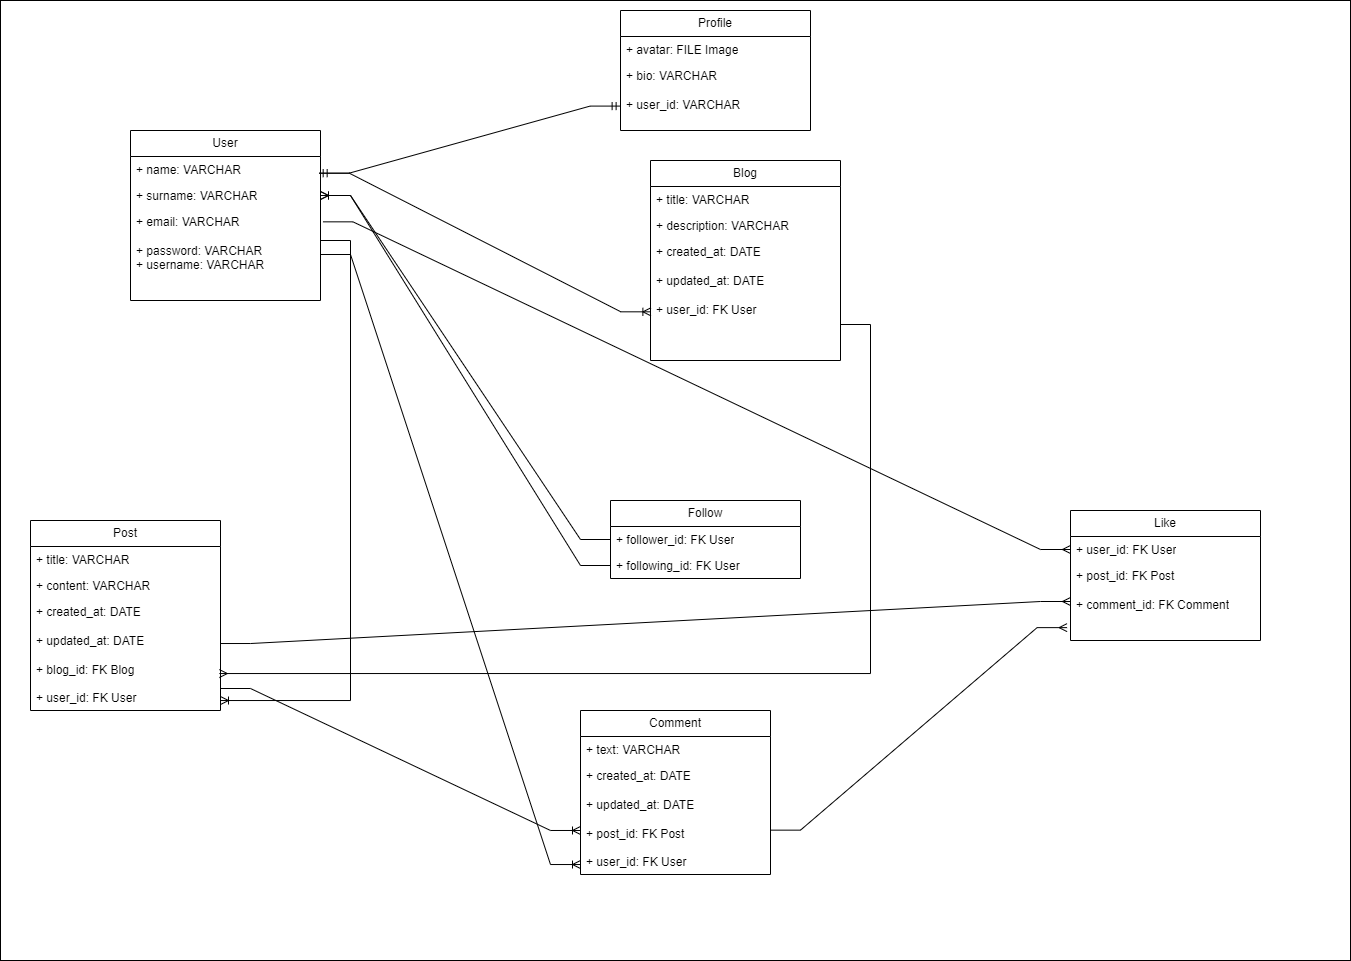

The diagram above was exported from draw.io. Its source (the exported page's mxGraphModel, read from the mxfile embedded in the PNG):
<mxGraphModel dx="1687" dy="1068" grid="1" gridSize="10" guides="1" tooltips="1" connect="1" arrows="1" fold="1" page="1" pageScale="1" pageWidth="3300" pageHeight="4681" math="0" shadow="0">
  <root>
    <mxCell id="0" />
    <mxCell id="1" parent="0" />
    <mxCell id="2A_7N4VbwpAMeUw7-L1_-46" value="" style="rounded=0;whiteSpace=wrap;html=1;" vertex="1" parent="1">
      <mxGeometry x="100" y="20" width="1350" height="960" as="geometry" />
    </mxCell>
    <mxCell id="2A_7N4VbwpAMeUw7-L1_-1" value="User" style="swimlane;fontStyle=0;childLayout=stackLayout;horizontal=1;startSize=26;fillColor=none;horizontalStack=0;resizeParent=1;resizeParentMax=0;resizeLast=0;collapsible=1;marginBottom=0;whiteSpace=wrap;html=1;" vertex="1" parent="1">
      <mxGeometry x="230" y="150" width="190" height="170" as="geometry" />
    </mxCell>
    <mxCell id="2A_7N4VbwpAMeUw7-L1_-2" value="+ name: VARCHAR" style="text;strokeColor=none;fillColor=none;align=left;verticalAlign=top;spacingLeft=4;spacingRight=4;overflow=hidden;rotatable=0;points=[[0,0.5],[1,0.5]];portConstraint=eastwest;whiteSpace=wrap;html=1;" vertex="1" parent="2A_7N4VbwpAMeUw7-L1_-1">
      <mxGeometry y="26" width="190" height="26" as="geometry" />
    </mxCell>
    <mxCell id="2A_7N4VbwpAMeUw7-L1_-3" value="+ surname: VARCHAR" style="text;strokeColor=none;fillColor=none;align=left;verticalAlign=top;spacingLeft=4;spacingRight=4;overflow=hidden;rotatable=0;points=[[0,0.5],[1,0.5]];portConstraint=eastwest;whiteSpace=wrap;html=1;" vertex="1" parent="2A_7N4VbwpAMeUw7-L1_-1">
      <mxGeometry y="52" width="190" height="26" as="geometry" />
    </mxCell>
    <mxCell id="2A_7N4VbwpAMeUw7-L1_-4" value="+ email: VARCHAR&lt;br&gt;&lt;br&gt;+ password: VARCHAR&lt;br&gt;+ username: VARCHAR" style="text;strokeColor=none;fillColor=none;align=left;verticalAlign=top;spacingLeft=4;spacingRight=4;overflow=hidden;rotatable=0;points=[[0,0.5],[1,0.5]];portConstraint=eastwest;whiteSpace=wrap;html=1;" vertex="1" parent="2A_7N4VbwpAMeUw7-L1_-1">
      <mxGeometry y="78" width="190" height="92" as="geometry" />
    </mxCell>
    <mxCell id="2A_7N4VbwpAMeUw7-L1_-5" value="Blog" style="swimlane;fontStyle=0;childLayout=stackLayout;horizontal=1;startSize=26;fillColor=none;horizontalStack=0;resizeParent=1;resizeParentMax=0;resizeLast=0;collapsible=1;marginBottom=0;whiteSpace=wrap;html=1;" vertex="1" parent="1">
      <mxGeometry x="750" y="180" width="190" height="200" as="geometry" />
    </mxCell>
    <mxCell id="2A_7N4VbwpAMeUw7-L1_-6" value="+ title: VARCHAR" style="text;strokeColor=none;fillColor=none;align=left;verticalAlign=top;spacingLeft=4;spacingRight=4;overflow=hidden;rotatable=0;points=[[0,0.5],[1,0.5]];portConstraint=eastwest;whiteSpace=wrap;html=1;" vertex="1" parent="2A_7N4VbwpAMeUw7-L1_-5">
      <mxGeometry y="26" width="190" height="26" as="geometry" />
    </mxCell>
    <mxCell id="2A_7N4VbwpAMeUw7-L1_-7" value="+ description: VARCHAR" style="text;strokeColor=none;fillColor=none;align=left;verticalAlign=top;spacingLeft=4;spacingRight=4;overflow=hidden;rotatable=0;points=[[0,0.5],[1,0.5]];portConstraint=eastwest;whiteSpace=wrap;html=1;" vertex="1" parent="2A_7N4VbwpAMeUw7-L1_-5">
      <mxGeometry y="52" width="190" height="26" as="geometry" />
    </mxCell>
    <mxCell id="2A_7N4VbwpAMeUw7-L1_-8" value="+ created_at: DATE&lt;br&gt;&lt;br&gt;+ updated_at: DATE&lt;br&gt;&lt;br&gt;+ user_id: FK User" style="text;strokeColor=none;fillColor=none;align=left;verticalAlign=top;spacingLeft=4;spacingRight=4;overflow=hidden;rotatable=0;points=[[0,0.5],[1,0.5]];portConstraint=eastwest;whiteSpace=wrap;html=1;" vertex="1" parent="2A_7N4VbwpAMeUw7-L1_-5">
      <mxGeometry y="78" width="190" height="122" as="geometry" />
    </mxCell>
    <mxCell id="2A_7N4VbwpAMeUw7-L1_-9" value="" style="edgeStyle=entityRelationEdgeStyle;fontSize=12;html=1;endArrow=ERoneToMany;rounded=0;exitX=0.994;exitY=0.643;exitDx=0;exitDy=0;exitPerimeter=0;entryX=0.002;entryY=0.601;entryDx=0;entryDy=0;entryPerimeter=0;" edge="1" parent="1" source="2A_7N4VbwpAMeUw7-L1_-2" target="2A_7N4VbwpAMeUw7-L1_-8">
      <mxGeometry width="100" height="100" relative="1" as="geometry">
        <mxPoint x="640" y="380" as="sourcePoint" />
        <mxPoint x="740" y="280" as="targetPoint" />
      </mxGeometry>
    </mxCell>
    <mxCell id="2A_7N4VbwpAMeUw7-L1_-10" value="Profile" style="swimlane;fontStyle=0;childLayout=stackLayout;horizontal=1;startSize=26;fillColor=none;horizontalStack=0;resizeParent=1;resizeParentMax=0;resizeLast=0;collapsible=1;marginBottom=0;whiteSpace=wrap;html=1;" vertex="1" parent="1">
      <mxGeometry x="720" y="30" width="190" height="120" as="geometry" />
    </mxCell>
    <mxCell id="2A_7N4VbwpAMeUw7-L1_-11" value="+ avatar: FILE Image" style="text;strokeColor=none;fillColor=none;align=left;verticalAlign=top;spacingLeft=4;spacingRight=4;overflow=hidden;rotatable=0;points=[[0,0.5],[1,0.5]];portConstraint=eastwest;whiteSpace=wrap;html=1;" vertex="1" parent="2A_7N4VbwpAMeUw7-L1_-10">
      <mxGeometry y="26" width="190" height="26" as="geometry" />
    </mxCell>
    <mxCell id="2A_7N4VbwpAMeUw7-L1_-12" value="+ bio: VARCHAR&lt;br&gt;&lt;br&gt;+ user_id: VARCHAR" style="text;strokeColor=none;fillColor=none;align=left;verticalAlign=top;spacingLeft=4;spacingRight=4;overflow=hidden;rotatable=0;points=[[0,0.5],[1,0.5]];portConstraint=eastwest;whiteSpace=wrap;html=1;" vertex="1" parent="2A_7N4VbwpAMeUw7-L1_-10">
      <mxGeometry y="52" width="190" height="68" as="geometry" />
    </mxCell>
    <mxCell id="2A_7N4VbwpAMeUw7-L1_-14" value="" style="edgeStyle=entityRelationEdgeStyle;fontSize=12;html=1;endArrow=ERmandOne;startArrow=ERmandOne;rounded=0;entryX=-0.002;entryY=0.641;entryDx=0;entryDy=0;entryPerimeter=0;exitX=0.993;exitY=0.641;exitDx=0;exitDy=0;exitPerimeter=0;" edge="1" parent="1" source="2A_7N4VbwpAMeUw7-L1_-2" target="2A_7N4VbwpAMeUw7-L1_-12">
      <mxGeometry width="100" height="100" relative="1" as="geometry">
        <mxPoint x="550" y="250" as="sourcePoint" />
        <mxPoint x="730" y="190" as="targetPoint" />
      </mxGeometry>
    </mxCell>
    <mxCell id="2A_7N4VbwpAMeUw7-L1_-15" value="Follow" style="swimlane;fontStyle=0;childLayout=stackLayout;horizontal=1;startSize=26;fillColor=none;horizontalStack=0;resizeParent=1;resizeParentMax=0;resizeLast=0;collapsible=1;marginBottom=0;whiteSpace=wrap;html=1;" vertex="1" parent="1">
      <mxGeometry x="710" y="520" width="190" height="78" as="geometry" />
    </mxCell>
    <mxCell id="2A_7N4VbwpAMeUw7-L1_-16" value="+ follower_id: FK User" style="text;strokeColor=none;fillColor=none;align=left;verticalAlign=top;spacingLeft=4;spacingRight=4;overflow=hidden;rotatable=0;points=[[0,0.5],[1,0.5]];portConstraint=eastwest;whiteSpace=wrap;html=1;" vertex="1" parent="2A_7N4VbwpAMeUw7-L1_-15">
      <mxGeometry y="26" width="190" height="26" as="geometry" />
    </mxCell>
    <mxCell id="2A_7N4VbwpAMeUw7-L1_-17" value="+ following_id: FK User" style="text;strokeColor=none;fillColor=none;align=left;verticalAlign=top;spacingLeft=4;spacingRight=4;overflow=hidden;rotatable=0;points=[[0,0.5],[1,0.5]];portConstraint=eastwest;whiteSpace=wrap;html=1;" vertex="1" parent="2A_7N4VbwpAMeUw7-L1_-15">
      <mxGeometry y="52" width="190" height="26" as="geometry" />
    </mxCell>
    <mxCell id="2A_7N4VbwpAMeUw7-L1_-20" value="" style="edgeStyle=entityRelationEdgeStyle;fontSize=12;html=1;endArrow=ERoneToMany;rounded=0;exitX=0;exitY=0.5;exitDx=0;exitDy=0;entryX=1;entryY=0.5;entryDx=0;entryDy=0;" edge="1" parent="1" source="2A_7N4VbwpAMeUw7-L1_-16" target="2A_7N4VbwpAMeUw7-L1_-3">
      <mxGeometry width="100" height="100" relative="1" as="geometry">
        <mxPoint x="610" y="600" as="sourcePoint" />
        <mxPoint x="610" y="450" as="targetPoint" />
      </mxGeometry>
    </mxCell>
    <mxCell id="2A_7N4VbwpAMeUw7-L1_-21" value="" style="edgeStyle=entityRelationEdgeStyle;fontSize=12;html=1;endArrow=ERoneToMany;rounded=0;exitX=0;exitY=0.5;exitDx=0;exitDy=0;entryX=1;entryY=0.5;entryDx=0;entryDy=0;" edge="1" parent="1" source="2A_7N4VbwpAMeUw7-L1_-17" target="2A_7N4VbwpAMeUw7-L1_-3">
      <mxGeometry width="100" height="100" relative="1" as="geometry">
        <mxPoint x="610" y="680" as="sourcePoint" />
        <mxPoint x="710" y="580" as="targetPoint" />
      </mxGeometry>
    </mxCell>
    <mxCell id="2A_7N4VbwpAMeUw7-L1_-22" value="Post" style="swimlane;fontStyle=0;childLayout=stackLayout;horizontal=1;startSize=26;fillColor=none;horizontalStack=0;resizeParent=1;resizeParentMax=0;resizeLast=0;collapsible=1;marginBottom=0;whiteSpace=wrap;html=1;" vertex="1" parent="1">
      <mxGeometry x="130" y="540" width="190" height="190" as="geometry" />
    </mxCell>
    <mxCell id="2A_7N4VbwpAMeUw7-L1_-23" value="+ title: VARCHAR" style="text;strokeColor=none;fillColor=none;align=left;verticalAlign=top;spacingLeft=4;spacingRight=4;overflow=hidden;rotatable=0;points=[[0,0.5],[1,0.5]];portConstraint=eastwest;whiteSpace=wrap;html=1;" vertex="1" parent="2A_7N4VbwpAMeUw7-L1_-22">
      <mxGeometry y="26" width="190" height="26" as="geometry" />
    </mxCell>
    <mxCell id="2A_7N4VbwpAMeUw7-L1_-24" value="+ content: VARCHAR" style="text;strokeColor=none;fillColor=none;align=left;verticalAlign=top;spacingLeft=4;spacingRight=4;overflow=hidden;rotatable=0;points=[[0,0.5],[1,0.5]];portConstraint=eastwest;whiteSpace=wrap;html=1;" vertex="1" parent="2A_7N4VbwpAMeUw7-L1_-22">
      <mxGeometry y="52" width="190" height="26" as="geometry" />
    </mxCell>
    <mxCell id="2A_7N4VbwpAMeUw7-L1_-25" value="+ created_at: DATE&lt;br&gt;&lt;br&gt;+ updated_at: DATE&lt;br&gt;&lt;br&gt;+ blog_id: FK Blog&lt;br&gt;&lt;br&gt;+ user_id: FK User" style="text;strokeColor=none;fillColor=none;align=left;verticalAlign=top;spacingLeft=4;spacingRight=4;overflow=hidden;rotatable=0;points=[[0,0.5],[1,0.5]];portConstraint=eastwest;whiteSpace=wrap;html=1;" vertex="1" parent="2A_7N4VbwpAMeUw7-L1_-22">
      <mxGeometry y="78" width="190" height="112" as="geometry" />
    </mxCell>
    <mxCell id="2A_7N4VbwpAMeUw7-L1_-27" value="" style="edgeStyle=entityRelationEdgeStyle;fontSize=12;html=1;endArrow=ERoneToMany;rounded=0;entryX=1;entryY=0.911;entryDx=0;entryDy=0;entryPerimeter=0;" edge="1" parent="1" target="2A_7N4VbwpAMeUw7-L1_-25">
      <mxGeometry width="100" height="100" relative="1" as="geometry">
        <mxPoint x="420" y="260" as="sourcePoint" />
        <mxPoint x="600" y="810" as="targetPoint" />
      </mxGeometry>
    </mxCell>
    <mxCell id="2A_7N4VbwpAMeUw7-L1_-28" value="" style="edgeStyle=entityRelationEdgeStyle;fontSize=12;html=1;endArrow=ERmany;rounded=0;entryX=0.994;entryY=0.67;entryDx=0;entryDy=0;entryPerimeter=0;" edge="1" parent="1" target="2A_7N4VbwpAMeUw7-L1_-25">
      <mxGeometry width="100" height="100" relative="1" as="geometry">
        <mxPoint x="940" y="344" as="sourcePoint" />
        <mxPoint x="770" y="540" as="targetPoint" />
      </mxGeometry>
    </mxCell>
    <mxCell id="2A_7N4VbwpAMeUw7-L1_-29" value="Comment" style="swimlane;fontStyle=0;childLayout=stackLayout;horizontal=1;startSize=26;fillColor=none;horizontalStack=0;resizeParent=1;resizeParentMax=0;resizeLast=0;collapsible=1;marginBottom=0;whiteSpace=wrap;html=1;" vertex="1" parent="1">
      <mxGeometry x="680" y="730" width="190" height="164" as="geometry" />
    </mxCell>
    <mxCell id="2A_7N4VbwpAMeUw7-L1_-30" value="+ text: VARCHAR" style="text;strokeColor=none;fillColor=none;align=left;verticalAlign=top;spacingLeft=4;spacingRight=4;overflow=hidden;rotatable=0;points=[[0,0.5],[1,0.5]];portConstraint=eastwest;whiteSpace=wrap;html=1;" vertex="1" parent="2A_7N4VbwpAMeUw7-L1_-29">
      <mxGeometry y="26" width="190" height="26" as="geometry" />
    </mxCell>
    <mxCell id="2A_7N4VbwpAMeUw7-L1_-32" value="+ created_at: DATE&lt;br&gt;&lt;br&gt;+ updated_at: DATE&lt;br&gt;&lt;br&gt;+ post_id: FK Post&lt;br&gt;&lt;br&gt;+ user_id: FK User" style="text;strokeColor=none;fillColor=none;align=left;verticalAlign=top;spacingLeft=4;spacingRight=4;overflow=hidden;rotatable=0;points=[[0,0.5],[1,0.5]];portConstraint=eastwest;whiteSpace=wrap;html=1;" vertex="1" parent="2A_7N4VbwpAMeUw7-L1_-29">
      <mxGeometry y="52" width="190" height="112" as="geometry" />
    </mxCell>
    <mxCell id="2A_7N4VbwpAMeUw7-L1_-33" value="" style="edgeStyle=entityRelationEdgeStyle;fontSize=12;html=1;endArrow=ERoneToMany;rounded=0;entryX=0;entryY=0.607;entryDx=0;entryDy=0;entryPerimeter=0;" edge="1" parent="1" target="2A_7N4VbwpAMeUw7-L1_-32">
      <mxGeometry width="100" height="100" relative="1" as="geometry">
        <mxPoint x="320" y="708" as="sourcePoint" />
        <mxPoint x="660" y="750" as="targetPoint" />
      </mxGeometry>
    </mxCell>
    <mxCell id="2A_7N4VbwpAMeUw7-L1_-34" value="" style="edgeStyle=entityRelationEdgeStyle;fontSize=12;html=1;endArrow=ERoneToMany;rounded=0;exitX=1;exitY=0.5;exitDx=0;exitDy=0;entryX=0;entryY=0.911;entryDx=0;entryDy=0;entryPerimeter=0;" edge="1" parent="1" source="2A_7N4VbwpAMeUw7-L1_-4" target="2A_7N4VbwpAMeUw7-L1_-32">
      <mxGeometry width="100" height="100" relative="1" as="geometry">
        <mxPoint x="490" y="590" as="sourcePoint" />
        <mxPoint x="660" y="750" as="targetPoint" />
      </mxGeometry>
    </mxCell>
    <mxCell id="2A_7N4VbwpAMeUw7-L1_-35" value="Like" style="swimlane;fontStyle=0;childLayout=stackLayout;horizontal=1;startSize=26;fillColor=none;horizontalStack=0;resizeParent=1;resizeParentMax=0;resizeLast=0;collapsible=1;marginBottom=0;whiteSpace=wrap;html=1;" vertex="1" parent="1">
      <mxGeometry x="1170" y="530" width="190" height="130" as="geometry" />
    </mxCell>
    <mxCell id="2A_7N4VbwpAMeUw7-L1_-36" value="+ user_id: FK User" style="text;strokeColor=none;fillColor=none;align=left;verticalAlign=top;spacingLeft=4;spacingRight=4;overflow=hidden;rotatable=0;points=[[0,0.5],[1,0.5]];portConstraint=eastwest;whiteSpace=wrap;html=1;" vertex="1" parent="2A_7N4VbwpAMeUw7-L1_-35">
      <mxGeometry y="26" width="190" height="26" as="geometry" />
    </mxCell>
    <mxCell id="2A_7N4VbwpAMeUw7-L1_-37" value="+ post_id: FK Post&lt;br&gt;&lt;br&gt;+ comment_id: FK Comment&lt;br&gt;&lt;br&gt;" style="text;strokeColor=none;fillColor=none;align=left;verticalAlign=top;spacingLeft=4;spacingRight=4;overflow=hidden;rotatable=0;points=[[0,0.5],[1,0.5]];portConstraint=eastwest;whiteSpace=wrap;html=1;" vertex="1" parent="2A_7N4VbwpAMeUw7-L1_-35">
      <mxGeometry y="52" width="190" height="78" as="geometry" />
    </mxCell>
    <mxCell id="2A_7N4VbwpAMeUw7-L1_-42" value="" style="edgeStyle=entityRelationEdgeStyle;fontSize=12;html=1;endArrow=ERmany;rounded=0;exitX=1.013;exitY=0.145;exitDx=0;exitDy=0;exitPerimeter=0;entryX=0;entryY=0.5;entryDx=0;entryDy=0;" edge="1" parent="1" source="2A_7N4VbwpAMeUw7-L1_-4" target="2A_7N4VbwpAMeUw7-L1_-36">
      <mxGeometry width="100" height="100" relative="1" as="geometry">
        <mxPoint x="510" y="570" as="sourcePoint" />
        <mxPoint x="770" y="840" as="targetPoint" />
      </mxGeometry>
    </mxCell>
    <mxCell id="2A_7N4VbwpAMeUw7-L1_-43" value="" style="edgeStyle=entityRelationEdgeStyle;fontSize=12;html=1;endArrow=ERmany;rounded=0;exitX=1;exitY=0.402;exitDx=0;exitDy=0;exitPerimeter=0;entryX=0;entryY=0.5;entryDx=0;entryDy=0;" edge="1" parent="1" source="2A_7N4VbwpAMeUw7-L1_-25" target="2A_7N4VbwpAMeUw7-L1_-37">
      <mxGeometry width="100" height="100" relative="1" as="geometry">
        <mxPoint x="340" y="840" as="sourcePoint" />
        <mxPoint x="300" y="980" as="targetPoint" />
      </mxGeometry>
    </mxCell>
    <mxCell id="2A_7N4VbwpAMeUw7-L1_-45" value="" style="edgeStyle=entityRelationEdgeStyle;fontSize=12;html=1;endArrow=ERmany;rounded=0;entryX=-0.018;entryY=0.835;entryDx=0;entryDy=0;entryPerimeter=0;exitX=1;exitY=0.604;exitDx=0;exitDy=0;exitPerimeter=0;" edge="1" parent="1" source="2A_7N4VbwpAMeUw7-L1_-32" target="2A_7N4VbwpAMeUw7-L1_-37">
      <mxGeometry width="100" height="100" relative="1" as="geometry">
        <mxPoint x="670" y="890" as="sourcePoint" />
        <mxPoint x="770" y="790" as="targetPoint" />
      </mxGeometry>
    </mxCell>
  </root>
</mxGraphModel>